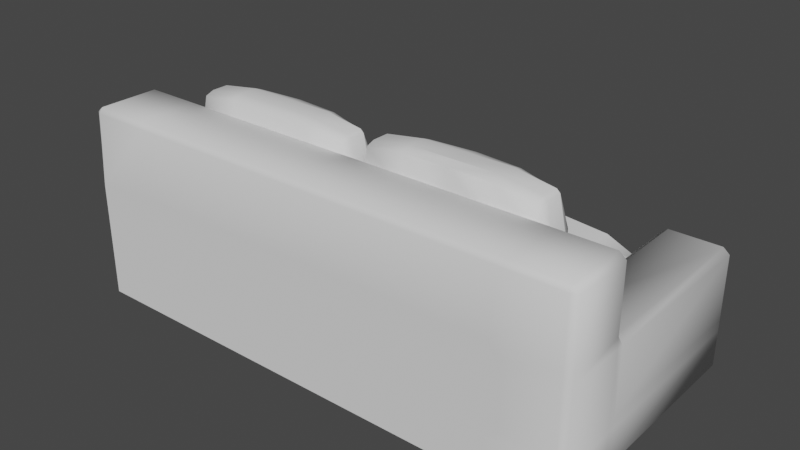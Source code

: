 # Source: couch.blend  (saved by Blender 3.6.11; exported with 4.5.12 LTS)
import bpy
from mathutils import Matrix  # noqa: F401  (used for matrix-valued properties, if any)

bpy.ops.wm.read_factory_settings(use_empty=True)
scene = bpy.context.scene
scene.name = 'Scene'

# ---- collections
col_collection = bpy.data.collections.new('Collection'); scene.collection.children.link(col_collection)

# ---- node groups
ng_auto_smooth = bpy.data.node_groups.new('Auto Smooth', 'GeometryNodeTree')
_s = ng_auto_smooth.interface.new_socket(name='Geometry', in_out='OUTPUT', socket_type='NodeSocketGeometry')
_s = ng_auto_smooth.interface.new_socket(name='Geometry', in_out='INPUT', socket_type='NodeSocketGeometry')
_s = ng_auto_smooth.interface.new_socket(name='Angle', in_out='INPUT', socket_type='NodeSocketFloat')
_s.subtype = 'ANGLE'
_s.min_value = 0.0
_s.max_value = 3.142
ng_auto_smooth.is_modifier = True
_N = ng_auto_smooth.nodes; _L = ng_auto_smooth.links
n0 = _N.new('NodeGroupOutput'); n0.name = 'Group Output'; n0.location = (480, -100)
n1 = _N.new('NodeGroupInput'); n1.name = 'Group Input'; n1.location = (-420, -300)
n2 = _N.new('NodeGroupInput'); n2.name = 'Group Input.001'; n2.location = (-60, -100)
n3 = _N.new('GeometryNodeSetShadeSmooth'); n3.name = 'Set Shade Smooth'; n3.location = (120, -100)
n3.domain = 'EDGE'
n4 = _N.new('GeometryNodeSetShadeSmooth'); n4.name = 'Set Shade Smooth.001'; n4.location = (300, -100)
n5 = _N.new('GeometryNodeInputMeshEdgeAngle'); n5.name = 'Edge Angle'; n5.location = (-420, -220)
n6 = _N.new('GeometryNodeInputEdgeSmooth'); n6.name = 'Is Edge Smooth'; n6.location = (-60, -160)
n7 = _N.new('GeometryNodeInputShadeSmooth'); n7.name = 'Is Face Smooth'; n7.location = (-240, -340)
n8 = _N.new('FunctionNodeBooleanMath'); n8.name = 'Boolean Math'; n8.location = (-60, -220)
n9 = _N.new('FunctionNodeCompare'); n9.name = 'Compare'; n9.location = (-240, -180)
n9.operation = 'LESS_EQUAL'
_L.new(n5.outputs[0], n9.inputs[0])
_L.new(n4.outputs[0], n0.inputs[0])
_L.new(n1.outputs[1], n9.inputs[1])
_L.new(n9.outputs[0], n8.inputs[0])
_L.new(n7.outputs[0], n8.inputs[1])
_L.new(n2.outputs[0], n3.inputs[0])
_L.new(n6.outputs[0], n3.inputs[1])
_L.new(n3.outputs[0], n4.inputs[0])
_L.new(n8.outputs[0], n3.inputs[2])
n0.is_active_output = True

# ---- world
world_world = bpy.data.worlds.new('World'); scene.world = world_world
world_world.use_nodes = True; world_world.node_tree.nodes.clear()
_N = world_world.node_tree.nodes; _L = world_world.node_tree.links
n0 = _N.new('ShaderNodeOutputWorld'); n0.name = 'World Output'; n0.location = (300, 300)
n1 = _N.new('ShaderNodeBackground'); n1.name = 'Background'; n1.location = (10, 300)
n1.inputs[0].default_value = (0.05088, 0.05088, 0.05088, 1.0)
_L.new(n1.outputs[0], n0.inputs[0])
n0.is_active_output = True
world_world.color = (0.05088, 0.05088, 0.05088)
world_world.use_sun_shadow = False
world_world.sun_shadow_jitter_overblur = 0.0

# ---- meshes
me_plane_002 = bpy.data.meshes.new('Plane.002')
me_plane_002.from_pydata([(-1.0, -0.8552, 0.0), (-1.0, -0.8552, 0.212), (-0.7365, -0.8552, 0.0), (-0.7365, -0.8552, 0.212), (-1.0, -0.4064, 0.0), (-0.7365, -0.4064, 0.0), (-0.7365, -0.8552, 0.5537), (0.9752, -0.8303, 0.0), (1.0, -0.8303, 0.02482), (0.9752, -0.8552, 0.02482), (-1.0, 0.7972, 0.0), (-0.9752, 0.8221, 0.02482), (0.9752, 0.7972, 0.0), (0.9752, 0.8221, 0.02482), (1.0, 0.7972, 0.02482), (-0.9752, 0.8221, 0.2368), (-0.9752, 0.8221, 0.1872), (-1.0, 0.7972, 0.1872), (-1.0, 0.7972, 0.2368), (0.9752, -0.8552, 0.2368), (0.9752, -0.8552, 0.1872), (1.0, -0.8303, 0.1872), (1.0, -0.8303, 0.2368), (1.0, 0.7972, 0.2368), (1.0, 0.7972, 0.1872), (0.9752, 0.8221, 0.1872), (0.9752, 0.8221, 0.2368), (0.776, -0.8303, 0.0), (0.7263, -0.8552, 1.863e-09), (0.7511, 0.7972, 0.0), (0.7263, 0.8221, 0.02482), (0.776, 0.8221, 0.02482), (0.776, -0.8552, 0.2368), (0.7263, -0.8552, 0.1872), (0.776, 0.8221, 0.2368), (0.776, 0.8221, 0.1872), (0.7263, 0.8221, 0.1872), (0.7263, 0.7972, 0.212), (0.7511, 0.7972, 0.2368), (-0.7613, 0.8221, 0.02482), (-0.7117, 0.8221, 0.02482), (-0.7365, 0.7972, 0.0), (-0.7613, 0.8221, 0.2368), (-0.7365, 0.7972, 0.2368), (-0.7117, 0.7972, 0.212), (-0.7117, 0.8221, 0.1872), (-0.7613, 0.8221, 0.1872), (0.9752, -0.3816, 0.0), (1.0, -0.3816, 0.02482), (1.0, -0.4313, 0.02482), (0.9752, -0.4313, 0.0), (-1.0, -0.3816, 0.2368), (-1.0, -0.4313, 0.1872), (1.0, -0.3816, 0.1872), (1.0, -0.3816, 0.2368), (1.0, -0.4313, 0.2368), (1.0, -0.4313, 0.1872), (0.7511, -0.3816, 0.2368), (0.7263, -0.3816, 0.212), (0.7263, -0.4064, 0.2368), (0.776, -0.4313, 0.0), (0.7263, -0.3816, 0.0), (-0.7365, -0.3816, 0.2368), (-0.7117, -0.4064, 0.2368), (-0.7117, -0.3816, 0.212), (-1.0, -0.4313, 0.5786), (-0.9752, -0.4064, 0.5786), (-0.9752, -0.3816, 0.5537), (-1.0, -0.3816, 0.5289), (-1.0, -0.4313, 0.5289), (-1.0, -0.8552, 0.5289), (-1.0, -0.8303, 0.5786), (0.7263, -0.8552, 0.5786), (0.776, -0.8552, 0.5289), (1.0, -0.8303, 0.5289), (1.0, -0.8303, 0.5786), (0.9752, -0.8552, 0.5786), (0.9752, -0.8552, 0.5289), (1.0, -0.4313, 0.5289), (1.0, -0.3816, 0.5289), (0.9752, -0.3816, 0.5537), (0.9752, -0.4064, 0.5786), (1.0, -0.4313, 0.5786), (1.0, 0.7972, 0.5289), (0.9752, 0.8221, 0.5289), (0.9752, 0.7972, 0.5537), (-0.7365, 0.7972, 0.5289), (-0.7613, 0.8221, 0.5289), (-0.7613, 0.7972, 0.5537), (-1.0, 0.7972, 0.5289), (-0.9752, 0.7972, 0.5537), (-0.9752, 0.8221, 0.5289), (0.776, 0.8221, 0.5289), (0.7511, 0.7972, 0.5289), (0.776, 0.7972, 0.5537), (0.7511, -0.3816, 0.5289), (0.7263, -0.4064, 0.5289), (0.7263, -0.4064, 0.5786), (0.776, -0.4064, 0.5786), (0.776, -0.3816, 0.5537), (-0.7365, -0.3816, 0.5289), (-0.7613, -0.3816, 0.5537), (-0.7613, -0.4064, 0.5786), (-0.7117, -0.4064, 0.5786), (-0.7117, -0.4064, 0.5289), (-1.0, -0.4313, 0.865), (-0.9752, -0.4313, 0.8898), (-0.9752, -0.4064, 0.865), (-0.9752, -0.8552, 0.865), (-0.9752, -0.8303, 0.8898), (-1.0, -0.8303, 0.865), (0.776, -0.8303, 0.8898), (0.7263, -0.8303, 0.8898), (0.7511, -0.8552, 0.865), (0.9752, -0.8552, 0.865), (1.0, -0.8303, 0.865), (0.9752, -0.8303, 0.8898), (-0.7117, -0.8303, 0.8898), (-0.7613, -0.8303, 0.8898), (-0.7365, -0.8552, 0.865), (1.0, -0.4313, 0.865), (0.9752, -0.4064, 0.865), (0.9752, -0.4313, 0.8898), (0.776, -0.4313, 0.8898), (0.776, -0.4064, 0.865), (0.7263, -0.4064, 0.865), (0.7263, -0.4313, 0.8898), (-0.7117, -0.4313, 0.8898), (-0.7117, -0.4064, 0.865), (-0.7613, -0.4064, 0.865), (-0.7613, -0.4313, 0.8898)], [], [(42, 15, 91, 87), (62, 43, 86, 100), (10, 4, 52, 17), (8, 49, 56, 21), (13, 31, 35, 25), (59, 63, 104, 96), (30, 40, 45, 36), (61, 29, 12, 47), (38, 57, 95, 93), (3, 33, 72, 6), (39, 11, 16, 46), (4, 0, 1, 52), (0, 2, 3, 1), (5, 41, 29, 61), (64, 58, 37, 44), (0, 4, 5, 2), (2, 28, 33, 3), (54, 23, 83, 79), (48, 14, 24, 53), (4, 10, 41, 5), (18, 51, 68, 89), (28, 9, 20, 33), (81, 98, 124, 121), (102, 66, 107, 129), (6, 72, 113, 119), (109, 118, 130, 106), (72, 76, 114, 113), (52, 1, 70, 69), (2, 5, 61, 28), (65, 71, 110, 105), (22, 55, 78, 74), (70, 6, 119, 108), (26, 34, 92, 84), (32, 19, 77, 73), (111, 116, 122, 123), (117, 112, 126, 127), (99, 80, 85, 94), (97, 103, 128, 125), (75, 82, 120, 115), (1, 3, 6, 70), (67, 101, 88, 90), (7, 8, 9), (12, 13, 14), (15, 16, 17, 18), (19, 20, 21, 22), (23, 24, 25, 26), (29, 30, 31), (34, 35, 36, 37, 38), (39, 40, 41), (42, 43, 44, 45, 46), (47, 48, 49, 50), (53, 54, 55, 56), (57, 58, 59), (62, 63, 64), (65, 66, 67, 68, 69), (74, 75, 76, 77), (78, 79, 80, 81, 82), (83, 84, 85), (86, 87, 88), (89, 90, 91), (92, 93, 94), (95, 96, 97, 98, 99), (100, 101, 102, 103, 104), (105, 106, 107), (108, 109, 110), (111, 112, 113), (114, 115, 116), (117, 118, 119), (120, 121, 122), (123, 124, 125, 126), (127, 128, 129, 130), (27, 7, 9, 28), (47, 12, 14, 48), (41, 10, 11, 39), (33, 20, 19, 32), (53, 24, 23, 54), (46, 16, 15, 42), (10, 17, 16, 11), (24, 14, 13, 25), (8, 21, 20, 9), (12, 29, 31, 13), (25, 35, 34, 26), (30, 36, 35, 31), (57, 38, 37, 58), (60, 27, 28, 61), (29, 41, 40, 30), (36, 45, 44, 37), (64, 44, 43, 62), (39, 46, 45, 40), (7, 50, 49, 8), (17, 52, 51, 18), (21, 56, 55, 22), (77, 19, 22, 74), (54, 79, 78, 55), (86, 43, 42, 87), (58, 64, 63, 59), (48, 53, 56, 49), (18, 89, 91, 15), (61, 47, 50, 60), (69, 70, 71, 65), (73, 77, 76, 72), (79, 83, 85, 80), (87, 91, 90, 88), (84, 92, 94, 85), (99, 94, 93, 95), (100, 86, 88, 101), (89, 68, 67, 90), (74, 78, 82, 75), (110, 71, 70, 108), (101, 67, 66, 102), (96, 104, 103, 97), (80, 99, 98, 81), (32, 73, 72, 33), (68, 51, 52, 69), (59, 96, 95, 57), (92, 34, 38, 93), (104, 63, 62, 100), (83, 23, 26, 84), (105, 110, 109, 106), (113, 114, 116, 111), (119, 113, 112, 117), (108, 119, 118, 109), (115, 120, 122, 116), (111, 123, 126, 112), (117, 127, 130, 118), (129, 107, 106, 130), (125, 128, 127, 126), (121, 124, 123, 122), (102, 129, 128, 103), (124, 98, 97, 125), (75, 115, 114, 76), (81, 121, 120, 82), (65, 105, 107, 66), (27, 60, 50, 7)])
me_plane_002.polygons.foreach_set('use_smooth', [True] * 134)
_uv = me_plane_002.uv_layers.new(name='UVMap')
_uv.uv.foreach_set('vector', [0.1194, 1.0, 0.01241, 1.0, 0.01241, 1.0, 0.1194, 1.0, 0.1318, 0.2368, 0.1318, 0.9876, 0.1318, 0.9876, 0.1318, 0.2368, 0.0, 0.9876, 0.0, 0.2244, 0.0, 0.212, 0.0, 0.9876, 1.0, 0.01241, 1.0, 0.212, 1.0, 0.212, 1.0, 0.01241, 0.9876, 1.0, 0.888, 1.0, 0.888, 1.0, 0.9876, 1.0, 0.8632, 0.2244, 0.1442, 0.2244, 0.1442, 0.2244, 0.8632, 0.2244, 0.8632, 1.0, 0.1442, 1.0, 0.1442, 1.0, 0.8632, 1.0, 0.8632, 0.2368, 0.8756, 0.9876, 0.9876, 0.9876, 0.9876, 0.2368, 0.8756, 0.9876, 0.8756, 0.2368, 0.8756, 0.2368, 0.8756, 0.9876, 0.1318, 0.0, 0.8632, 0.0, 0.8632, 0.0, 0.1318, 0.0, 0.1194, 1.0, 0.01241, 1.0, 0.01241, 1.0, 0.1194, 1.0, 0.0, 0.2244, 0.0, 0.0, 0.0, 0.0, 0.0, 0.212, 0.0, 0.0, 0.1318, 0.0, 0.1318, 0.0, 0.0, 0.0, 0.1318, 0.2244, 0.1318, 0.9876, 0.8756, 0.9876, 0.8632, 0.2368, 0.1442, 0.2368, 0.8632, 0.2368, 0.8632, 0.9876, 0.1442, 0.9876, 0.0, 0.0, 0.0, 0.2244, 0.1318, 0.2244, 0.1318, 0.0, 0.1318, 0.0, 0.8632, 0.0, 0.8632, 0.0, 0.1318, 0.0, 1.0, 0.2368, 1.0, 0.9876, 1.0, 0.9876, 1.0, 0.2368, 1.0, 0.2368, 1.0, 0.9876, 1.0, 0.9876, 1.0, 0.2368, 0.0, 0.2244, 0.0, 0.9876, 0.1318, 0.9876, 0.1318, 0.2244, 0.0, 0.9876, 0.0, 0.2368, 0.0, 0.2368, 0.0, 0.9876, 0.8632, 0.0, 0.9876, 0.0, 0.9876, 0.0, 0.8632, 0.0, 0.9876, 0.2244, 0.888, 0.2244, 0.888, 0.2244, 0.9876, 0.2244, 0.1194, 0.2244, 0.01241, 0.2244, 0.01241, 0.2244, 0.1194, 0.2244, 0.1318, 0.0, 0.8632, 0.0, 0.8756, 0.0, 0.1318, 0.0, 0.01241, 0.01241, 0.1194, 0.01241, 0.1194, 0.212, 0.01241, 0.212, 0.8632, 0.0, 0.9876, 0.0, 0.9876, 0.0, 0.8756, 0.0, 0.0, 0.212, 0.0, 0.0, 0.0, 0.0, 0.0, 0.212, 0.1318, 0.0, 0.1318, 0.2244, 0.8632, 0.2368, 0.8632, 0.0, 0.0, 0.212, 0.0, 0.01241, 0.0, 0.01241, 0.0, 0.212, 1.0, 0.01241, 1.0, 0.212, 1.0, 0.212, 1.0, 0.01241, 0.0, 0.0, 0.1318, 0.0, 0.1318, 0.0, 0.01241, 0.0, 0.9876, 1.0, 0.888, 1.0, 0.888, 1.0, 0.9876, 1.0, 0.888, 0.0, 0.9876, 0.0, 0.9876, 0.0, 0.888, 0.0, 0.888, 0.01241, 0.9876, 0.01241, 0.9876, 0.212, 0.888, 0.212, 0.1442, 0.01241, 0.8632, 0.01241, 0.8632, 0.212, 0.1442, 0.212, 0.888, 0.2368, 0.9876, 0.2368, 0.9876, 0.9876, 0.888, 0.9876, 0.8632, 0.2244, 0.1442, 0.2244, 0.1442, 0.2244, 0.8632, 0.2244, 1.0, 0.01241, 1.0, 0.212, 1.0, 0.212, 1.0, 0.01241, 0.0, 0.0, 0.1318, 0.0, 0.1318, 0.0, 0.0, 0.0, 0.01241, 0.2368, 0.1194, 0.2368, 0.1194, 0.9876, 0.01241, 0.9876, 0.9876, 0.01241, 1.0, 0.01241, 0.9876, 0.0, 0.9876, 0.9876, 0.9876, 1.0, 1.0, 0.9876, 0.01241, 1.0, 0.01241, 1.0, 0.0, 0.9876, 0.0, 0.9876, 0.9876, 0.0, 0.9876, 0.0, 1.0, 0.01241, 1.0, 0.01241, 1.0, 0.9876, 1.0, 0.9876, 0.9876, 1.0, 0.9876, 1.0, 0.8756, 0.9876, 0.8632, 1.0, 0.888, 1.0, 0.888, 1.0, 0.888, 1.0, 0.8632, 1.0, 0.8632, 0.9876, 0.8756, 0.9876, 0.1194, 1.0, 0.1442, 1.0, 0.1318, 0.9876, 0.1194, 1.0, 0.1318, 0.9876, 0.1442, 0.9876, 0.1442, 1.0, 0.1194, 1.0, 0.9876, 0.2368, 1.0, 0.2368, 1.0, 0.212, 0.9876, 0.212, 1.0, 0.2368, 1.0, 0.2368, 1.0, 0.212, 1.0, 0.212, 0.8756, 0.2368, 0.8632, 0.2368, 0.8632, 0.2244, 0.1318, 0.2368, 0.1442, 0.2244, 0.1442, 0.2368, 0.0, 0.212, 0.01241, 0.2244, 0.01241, 0.2368, 0.0, 0.2368, 0.0, 0.212, 1.0, 0.01241, 1.0, 0.01241, 0.9876, 0.0, 0.9876, 0.0, 1.0, 0.212, 1.0, 0.2368, 0.9876, 0.2368, 0.9876, 0.2244, 1.0, 0.212, 1.0, 0.9876, 0.9876, 1.0, 0.9876, 0.9876, 0.1318, 0.9876, 0.1194, 1.0, 0.1194, 0.9876, 0.0, 0.9876, 0.01241, 0.9876, 0.01241, 1.0, 0.888, 1.0, 0.8756, 0.9876, 0.888, 0.9876, 0.8756, 0.2368, 0.8632, 0.2244, 0.8632, 0.2244, 0.888, 0.2244, 0.888, 0.2368, 0.1318, 0.2368, 0.1194, 0.2368, 0.1194, 0.2244, 0.1442, 0.2244, 0.1442, 0.2244, 0.0, 0.212, 0.01241, 0.212, 0.01241, 0.2244, 0.01241, 0.0, 0.01241, 0.01241, 0.0, 0.01241, 0.888, 0.01241, 0.8632, 0.01241, 0.8756, 0.0, 0.9876, 0.0, 1.0, 0.01241, 0.9876, 0.01241, 0.1442, 0.01241, 0.1194, 0.01241, 0.1318, 0.0, 1.0, 0.212, 0.9876, 0.2244, 0.9876, 0.212, 0.888, 0.212, 0.888, 0.2244, 0.8632, 0.2244, 0.8632, 0.212, 0.1442, 0.212, 0.1442, 0.2244, 0.1194, 0.2244, 0.1194, 0.212, 0.888, 0.01241, 0.9876, 0.01241, 0.9876, 0.0, 0.8632, 0.0, 0.9876, 0.2368, 0.9876, 0.9876, 1.0, 0.9876, 1.0, 0.2368, 0.1318, 0.9876, 0.0, 0.9876, 0.01241, 1.0, 0.1194, 1.0, 0.8632, 0.0, 0.9876, 0.0, 0.9876, 0.0, 0.888, 0.0, 1.0, 0.2368, 1.0, 0.9876, 1.0, 0.9876, 1.0, 0.2368, 0.1194, 1.0, 0.01241, 1.0, 0.01241, 1.0, 0.1194, 1.0, 0.0, 0.9876, 0.0, 0.9876, 0.01241, 1.0, 0.01241, 1.0, 1.0, 0.9876, 1.0, 0.9876, 0.9876, 1.0, 0.9876, 1.0, 1.0, 0.01241, 1.0, 0.01241, 0.9876, 0.0, 0.9876, 0.0, 0.9876, 0.9876, 0.8756, 0.9876, 0.888, 1.0, 0.9876, 1.0, 0.9876, 1.0, 0.888, 1.0, 0.888, 1.0, 0.9876, 1.0, 0.8632, 1.0, 0.8632, 1.0, 0.888, 1.0, 0.888, 1.0, 0.8756, 0.2368, 0.8756, 0.9876, 0.8632, 0.9876, 0.8632, 0.2368, 0.888, 0.212, 0.888, 0.01241, 0.8632, 0.0, 0.8632, 0.2368, 0.8756, 0.9876, 0.1318, 0.9876, 0.1442, 1.0, 0.8632, 1.0, 0.8632, 1.0, 0.1442, 1.0, 0.1442, 0.9876, 0.8632, 0.9876, 0.1442, 0.2368, 0.1442, 0.9876, 0.1318, 0.9876, 0.1318, 0.2368, 0.1194, 1.0, 0.1194, 1.0, 0.1442, 1.0, 0.1442, 1.0, 0.9876, 0.01241, 0.9876, 0.212, 1.0, 0.212, 1.0, 0.01241, 0.0, 0.9876, 0.0, 0.212, 0.0, 0.2368, 0.0, 0.9876, 1.0, 0.01241, 1.0, 0.212, 1.0, 0.212, 1.0, 0.01241, 0.9876, 0.0, 0.9876, 0.0, 1.0, 0.01241, 1.0, 0.01241, 1.0, 0.2368, 1.0, 0.2368, 1.0, 0.212, 1.0, 0.212, 0.1318, 0.9876, 0.1318, 0.9876, 0.1194, 1.0, 0.1194, 1.0, 0.8632, 0.2368, 0.1442, 0.2368, 0.1442, 0.2244, 0.8632, 0.2244, 1.0, 0.2368, 1.0, 0.2368, 1.0, 0.212, 1.0, 0.212, 0.0, 0.9876, 0.0, 0.9876, 0.01241, 1.0, 0.01241, 1.0, 0.8632, 0.2368, 0.9876, 0.2368, 0.9876, 0.212, 0.888, 0.212, 0.0, 0.212, 0.0, 0.0, 0.0, 0.01241, 0.0, 0.212, 0.888, 0.0, 0.9876, 0.0, 0.9876, 0.0, 0.8632, 0.0, 1.0, 0.2368, 1.0, 0.9876, 0.9876, 0.9876, 0.9876, 0.2368, 0.1194, 1.0, 0.01241, 1.0, 0.01241, 0.9876, 0.1194, 0.9876, 0.9876, 1.0, 0.888, 1.0, 0.888, 0.9876, 0.9876, 0.9876, 0.888, 0.2368, 0.888, 0.9876, 0.8756, 0.9876, 0.8756, 0.2368, 0.1318, 0.2368, 0.1318, 0.9876, 0.1194, 0.9876, 0.1194, 0.2368, 0.0, 0.9876, 0.0, 0.2368, 0.01241, 0.2368, 0.01241, 0.9876, 1.0, 0.01241, 1.0, 0.212, 1.0, 0.212, 1.0, 0.01241, 0.0, 0.01241, 0.0, 0.01241, 0.0, 0.0, 0.01241, 0.0, 0.1194, 0.2368, 0.01241, 0.2368, 0.01241, 0.2244, 0.1194, 0.2244, 0.8632, 0.2244, 0.1442, 0.2244, 0.1442, 0.2244, 0.8632, 0.2244, 0.9876, 0.2368, 0.888, 0.2368, 0.888, 0.2244, 0.9876, 0.2244, 0.888, 0.0, 0.888, 0.0, 0.8632, 0.0, 0.8632, 0.0, 0.0, 0.2368, 0.0, 0.2368, 0.0, 0.212, 0.0, 0.212, 0.8632, 0.2244, 0.8632, 0.2244, 0.8756, 0.2368, 0.8756, 0.2368, 0.888, 1.0, 0.888, 1.0, 0.8756, 0.9876, 0.8756, 0.9876, 0.1442, 0.2244, 0.1442, 0.2244, 0.1318, 0.2368, 0.1318, 0.2368, 1.0, 0.9876, 1.0, 0.9876, 0.9876, 1.0, 0.9876, 1.0, 0.0, 0.212, 0.0, 0.01241, 0.01241, 0.01241, 0.01241, 0.212, 0.8756, 0.0, 0.9876, 0.0, 0.9876, 0.01241, 0.888, 0.01241, 0.1318, 0.0, 0.8756, 0.0, 0.8632, 0.01241, 0.1442, 0.01241, 0.01241, 0.0, 0.1318, 0.0, 0.1194, 0.01241, 0.01241, 0.01241, 1.0, 0.01241, 1.0, 0.212, 0.9876, 0.212, 0.9876, 0.01241, 0.888, 0.01241, 0.888, 0.212, 0.8632, 0.212, 0.8632, 0.01241, 0.1442, 0.01241, 0.1442, 0.212, 0.1194, 0.212, 0.1194, 0.01241, 0.1194, 0.2244, 0.01241, 0.2244, 0.01241, 0.212, 0.1194, 0.212, 0.8632, 0.2244, 0.1442, 0.2244, 0.1442, 0.212, 0.8632, 0.212, 0.9876, 0.2244, 0.888, 0.2244, 0.888, 0.212, 0.9876, 0.212, 0.1194, 0.2244, 0.1194, 0.2244, 0.1442, 0.2244, 0.1442, 0.2244, 0.888, 0.2244, 0.888, 0.2244, 0.8632, 0.2244, 0.8632, 0.2244, 1.0, 0.01241, 1.0, 0.01241, 0.9876, 0.0, 0.9876, 0.0, 0.9876, 0.2244, 0.9876, 0.2244, 1.0, 0.212, 1.0, 0.212, 0.0, 0.212, 0.0, 0.212, 0.01241, 0.2244, 0.01241, 0.2244, 0.888, 0.01241, 0.888, 0.212, 0.9876, 0.212, 0.9876, 0.01241])
me_plane_002.update()
me_plane_004 = bpy.data.meshes.new('Plane.004')
me_plane_004.from_pydata([(-1.12, -0.8885, 0.1448), (-1.081, -0.8885, 0.1057), (-1.081, -0.9277, 0.1448), (0.8813, -0.9277, 0.1448), (0.8813, -0.8885, 0.1057), (0.9204, -0.8885, 0.1448), (-1.12, 0.8885, 0.1448), (-1.081, 0.9277, 0.1448), (-1.081, 0.8885, 0.1057), (0.9204, 0.8885, 0.1448), (0.8813, 0.8885, 0.1057), (0.8813, 0.9277, 0.1448), (-1.12, 0.8885, 0.2201), (-1.081, 0.8885, 0.2592), (-1.081, 0.9277, 0.2201), (-1.12, -0.8885, 0.2201), (-1.081, -0.9277, 0.2201), (-1.081, -0.8885, 0.2309), (0.8813, -0.9277, 0.2201), (0.9204, -0.8885, 0.2201), (0.8813, -0.8885, 0.2309), (0.9204, 0.8885, 0.2201), (0.8813, 0.9277, 0.2201), (0.8813, 0.8885, 0.2592), (-0.09966, -0.9578, 0.09968), (-0.09966, -1.0, 0.1419), (-0.09966, 0.9578, 0.09968), (-0.09966, 1.0, 0.1419), (-0.09966, -1.0, 0.223), (-0.09966, -0.9578, 0.2756), (-0.09966, 1.0, 0.223), (-0.09966, 0.9578, 0.3224), (-1.157, -3.873e-08, 0.09968), (-1.199, -3.873e-08, 0.1419), (0.9578, 2.088e-08, 0.09968), (1.0, 2.088e-08, 0.1419), (-1.199, -3.873e-08, 0.223), (-1.157, -3.873e-08, 0.2652), (1.0, 2.088e-08, 0.223), (0.9578, 2.088e-08, 0.2652), (-0.09966, 2.088e-08, 0.3224), (-0.09966, -3.873e-08, 0.09968), (0.4291, -0.9578, 0.09968), (0.4291, 1.0, 0.1419), (0.4291, -1.0, 0.223), (0.4291, 0.9578, 0.3065), (0.4291, -1.0, 0.1419), (0.4291, 0.9578, 0.09968), (0.4291, -0.9578, 0.2597), (0.4291, 1.0, 0.223), (0.4291, 2.088e-08, 0.3065), (0.4291, -8.923e-09, 0.09968), (-0.6284, -1.0, 0.1419), (-0.6284, 0.9578, 0.09968), (-0.6284, -0.9578, 0.2597), (-0.6284, 1.0, 0.223), (-0.6284, -0.9578, 0.09968), (-0.6284, 1.0, 0.1419), (-0.6284, -1.0, 0.223), (-0.6284, 0.9578, 0.3065), (-0.6284, -3.873e-08, 0.09968), (-0.6284, -8.923e-09, 0.3065), (-1.199, 0.4789, 0.1419), (0.9578, 0.4789, 0.09968), (-1.157, 0.4789, 0.2652), (1.0, 0.4789, 0.223), (-0.09966, 0.4789, 0.3224), (-1.157, 0.4789, 0.09968), (1.0, 0.4789, 0.1419), (-1.199, 0.4789, 0.223), (0.9578, 0.4789, 0.2652), (-0.09966, 0.4789, 0.09968), (0.4291, 0.4789, 0.3065), (0.4291, 0.4789, 0.09968), (-0.6284, 0.4789, 0.09968), (-0.6284, 0.4789, 0.3065), (-1.157, -0.4789, 0.09968), (1.0, -0.4789, 0.1419), (-1.199, -0.4789, 0.223), (0.9578, -0.4789, 0.2652), (-0.09966, -0.4789, 0.09968), (-1.199, -0.4789, 0.1419), (0.9578, -0.4789, 0.09968), (-1.157, -0.4789, 0.2652), (1.0, -0.4789, 0.223), (-0.09966, -0.4789, 0.3224), (0.4291, -0.4789, 0.09968), (0.4291, -0.4789, 0.3065), (-0.6284, -0.4789, 0.3065), (-0.6284, -0.4789, 0.09968)], [], [(46, 3, 18, 44), (57, 7, 14, 55), (73, 47, 10, 63), (72, 70, 23, 45), (68, 9, 21, 65), (0, 1, 2), (3, 4, 5), (6, 7, 8), (9, 10, 11), (12, 13, 14), (15, 16, 17), (18, 19, 20), (21, 22, 23), (76, 1, 0, 81), (42, 4, 3, 46), (63, 10, 9, 68), (53, 8, 7, 57), (78, 15, 17, 83), (44, 18, 20, 48), (65, 21, 23, 70), (55, 14, 13, 59), (11, 22, 21, 9), (18, 3, 5, 19), (2, 16, 15, 0), (14, 7, 6, 12), (81, 0, 15, 78), (49, 30, 31, 45), (58, 28, 29, 54), (47, 26, 27, 43), (56, 24, 25, 52), (75, 66, 31, 59), (74, 53, 26, 71), (43, 27, 30, 49), (52, 25, 28, 58), (89, 60, 41, 80), (88, 85, 40, 61), (62, 33, 36, 69), (84, 38, 39, 79), (69, 36, 37, 64), (82, 34, 35, 77), (67, 32, 33, 62), (77, 35, 38, 84), (87, 79, 39, 50), (86, 51, 34, 82), (80, 41, 51, 86), (85, 87, 50, 40), (11, 43, 49, 22), (10, 47, 43, 11), (22, 49, 45, 23), (28, 44, 48, 29), (24, 42, 46, 25), (66, 72, 45, 31), (71, 26, 47, 73), (25, 46, 44, 28), (83, 88, 61, 37), (76, 32, 60, 89), (2, 52, 58, 16), (67, 8, 53, 74), (64, 75, 59, 13), (1, 56, 52, 2), (16, 58, 54, 17), (30, 55, 59, 31), (26, 53, 57, 27), (27, 57, 55, 30), (37, 61, 75, 64), (32, 67, 74, 60), (41, 71, 73, 51), (40, 50, 72, 66), (8, 67, 62, 6), (12, 69, 64, 13), (6, 62, 69, 12), (60, 74, 71, 41), (61, 40, 66, 75), (38, 65, 70, 39), (34, 63, 68, 35), (35, 68, 65, 38), (50, 39, 70, 72), (51, 73, 63, 34), (1, 76, 89, 56), (17, 54, 88, 83), (29, 48, 87, 85), (24, 80, 86, 42), (42, 86, 82, 4), (48, 20, 79, 87), (5, 77, 84, 19), (4, 82, 77, 5), (19, 84, 79, 20), (54, 29, 85, 88), (56, 89, 80, 24), (33, 81, 78, 36), (36, 78, 83, 37), (32, 76, 81, 33)])
me_plane_004.polygons.foreach_set('use_smooth', [True] * 92)
_uv = me_plane_004.uv_layers.new(name='UVMap')
_uv.uv.foreach_set('vector', [0.7404, 0.0, 0.9808, 0.0, 0.9808, 0.0, 0.7404, 0.0, 0.2596, 1.0, 0.0192, 1.0, 0.0192, 1.0, 0.2596, 1.0, 0.7404, 0.7394, 0.7404, 0.9789, 0.9808, 0.9789, 0.9808, 0.7394, 0.7404, 0.7394, 0.9808, 0.7394, 0.9808, 0.9789, 0.7404, 0.9789, 1.0, 0.7394, 1.0, 0.9789, 1.0, 0.9789, 1.0, 0.7394, 0.0, 0.02112, 0.0192, 0.02112, 0.0192, 0.0, 0.9808, 0.0, 0.9808, 0.02112, 1.0, 0.02112, 0.0, 0.9789, 0.0192, 1.0, 0.0192, 0.9789, 1.0, 0.9789, 0.9808, 0.9789, 0.9808, 1.0, 0.0, 0.9789, 0.0192, 0.9789, 0.0192, 1.0, 0.0, 0.02112, 0.0192, 0.0, 0.0192, 0.02112, 0.9808, 0.0, 1.0, 0.02112, 0.9808, 0.02112, 1.0, 0.9789, 0.9808, 1.0, 0.9808, 0.9789, 0.0192, 0.2606, 0.0192, 0.02112, 0.0, 0.02112, 0.0, 0.2606, 0.7404, 0.02112, 0.9808, 0.02112, 0.9808, 0.0, 0.7404, 0.0, 0.9808, 0.7394, 0.9808, 0.9789, 1.0, 0.9789, 1.0, 0.7394, 0.2596, 0.9789, 0.0192, 0.9789, 0.0192, 1.0, 0.2596, 1.0, 0.0, 0.2606, 0.0, 0.02112, 0.0192, 0.02112, 0.0192, 0.2606, 0.7404, 0.0, 0.9808, 0.0, 0.9808, 0.02112, 0.7404, 0.02112, 1.0, 0.7394, 1.0, 0.9789, 0.9808, 0.9789, 0.9808, 0.7394, 0.2596, 1.0, 0.0192, 1.0, 0.0192, 0.9789, 0.2596, 0.9789, 0.9808, 1.0, 0.9808, 1.0, 1.0, 0.9789, 1.0, 0.9789, 0.9808, 0.0, 0.9808, 0.0, 1.0, 0.02112, 1.0, 0.02112, 0.0192, 0.0, 0.0192, 0.0, 0.0, 0.02112, 0.0, 0.02112, 0.0192, 1.0, 0.0192, 1.0, 0.0, 0.9789, 0.0, 0.9789, 0.0, 0.2606, 0.0, 0.02112, 0.0, 0.02112, 0.0, 0.2606, 0.7404, 1.0, 0.5, 1.0, 0.5, 0.9789, 0.7404, 0.9789, 0.2596, 0.0, 0.5, 0.0, 0.5, 0.02112, 0.2596, 0.02112, 0.7404, 0.9789, 0.5, 0.9789, 0.5, 1.0, 0.7404, 1.0, 0.2596, 0.02112, 0.5, 0.02112, 0.5, 0.0, 0.2596, 0.0, 0.2596, 0.7394, 0.5, 0.7394, 0.5, 0.9789, 0.2596, 0.9789, 0.2596, 0.7394, 0.2596, 0.9789, 0.5, 0.9789, 0.5, 0.7394, 0.7404, 1.0, 0.5, 1.0, 0.5, 1.0, 0.7404, 1.0, 0.2596, 0.0, 0.5, 0.0, 0.5, 0.0, 0.2596, 0.0, 0.2596, 0.2606, 0.2596, 0.5, 0.5, 0.5, 0.5, 0.2606, 0.2596, 0.2606, 0.5, 0.2606, 0.5, 0.5, 0.2596, 0.5, 0.0, 0.7394, 0.0, 0.5, 0.0, 0.5, 0.0, 0.7394, 1.0, 0.2606, 1.0, 0.5, 0.9808, 0.5, 0.9808, 0.2606, 0.0, 0.7394, 0.0, 0.5, 0.0192, 0.5, 0.0192, 0.7394, 0.9808, 0.2606, 0.9808, 0.5, 1.0, 0.5, 1.0, 0.2606, 0.0192, 0.7394, 0.0192, 0.5, 0.0, 0.5, 0.0, 0.7394, 1.0, 0.2606, 1.0, 0.5, 1.0, 0.5, 1.0, 0.2606, 0.7404, 0.2606, 0.9808, 0.2606, 0.9808, 0.5, 0.7404, 0.5, 0.7404, 0.2606, 0.7404, 0.5, 0.9808, 0.5, 0.9808, 0.2606, 0.5, 0.2606, 0.5, 0.5, 0.7404, 0.5, 0.7404, 0.2606, 0.5, 0.2606, 0.7404, 0.2606, 0.7404, 0.5, 0.5, 0.5, 0.9808, 1.0, 0.7404, 1.0, 0.7404, 1.0, 0.9808, 1.0, 0.9808, 0.9789, 0.7404, 0.9789, 0.7404, 1.0, 0.9808, 1.0, 0.9808, 1.0, 0.7404, 1.0, 0.7404, 0.9789, 0.9808, 0.9789, 0.5, 0.0, 0.7404, 0.0, 0.7404, 0.02112, 0.5, 0.02112, 0.5, 0.02112, 0.7404, 0.02112, 0.7404, 0.0, 0.5, 0.0, 0.5, 0.7394, 0.7404, 0.7394, 0.7404, 0.9789, 0.5, 0.9789, 0.5, 0.7394, 0.5, 0.9789, 0.7404, 0.9789, 0.7404, 0.7394, 0.5, 0.0, 0.7404, 0.0, 0.7404, 0.0, 0.5, 0.0, 0.0192, 0.2606, 0.2596, 0.2606, 0.2596, 0.5, 0.0192, 0.5, 0.0192, 0.2606, 0.0192, 0.5, 0.2596, 0.5, 0.2596, 0.2606, 0.0192, 0.0, 0.2596, 0.0, 0.2596, 0.0, 0.0192, 0.0, 0.0192, 0.7394, 0.0192, 0.9789, 0.2596, 0.9789, 0.2596, 0.7394, 0.0192, 0.7394, 0.2596, 0.7394, 0.2596, 0.9789, 0.0192, 0.9789, 0.0192, 0.02112, 0.2596, 0.02112, 0.2596, 0.0, 0.0192, 0.0, 0.0192, 0.0, 0.2596, 0.0, 0.2596, 0.02112, 0.0192, 0.02112, 0.5, 1.0, 0.2596, 1.0, 0.2596, 0.9789, 0.5, 0.9789, 0.5, 0.9789, 0.2596, 0.9789, 0.2596, 1.0, 0.5, 1.0, 0.5, 1.0, 0.2596, 1.0, 0.2596, 1.0, 0.5, 1.0, 0.0192, 0.5, 0.2596, 0.5, 0.2596, 0.7394, 0.0192, 0.7394, 0.0192, 0.5, 0.0192, 0.7394, 0.2596, 0.7394, 0.2596, 0.5, 0.5, 0.5, 0.5, 0.7394, 0.7404, 0.7394, 0.7404, 0.5, 0.5, 0.5, 0.7404, 0.5, 0.7404, 0.7394, 0.5, 0.7394, 0.0192, 0.9789, 0.0192, 0.7394, 0.0, 0.7394, 0.0, 0.9789, 0.0, 0.9789, 0.0, 0.7394, 0.0192, 0.7394, 0.0192, 0.9789, 0.0, 0.9789, 0.0, 0.7394, 0.0, 0.7394, 0.0, 0.9789, 0.2596, 0.5, 0.2596, 0.7394, 0.5, 0.7394, 0.5, 0.5, 0.2596, 0.5, 0.5, 0.5, 0.5, 0.7394, 0.2596, 0.7394, 1.0, 0.5, 1.0, 0.7394, 0.9808, 0.7394, 0.9808, 0.5, 0.9808, 0.5, 0.9808, 0.7394, 1.0, 0.7394, 1.0, 0.5, 1.0, 0.5, 1.0, 0.7394, 1.0, 0.7394, 1.0, 0.5, 0.7404, 0.5, 0.9808, 0.5, 0.9808, 0.7394, 0.7404, 0.7394, 0.7404, 0.5, 0.7404, 0.7394, 0.9808, 0.7394, 0.9808, 0.5, 0.0192, 0.02112, 0.0192, 0.2606, 0.2596, 0.2606, 0.2596, 0.02112, 0.0192, 0.02112, 0.2596, 0.02112, 0.2596, 0.2606, 0.0192, 0.2606, 0.5, 0.02112, 0.7404, 0.02112, 0.7404, 0.2606, 0.5, 0.2606, 0.5, 0.02112, 0.5, 0.2606, 0.7404, 0.2606, 0.7404, 0.02112, 0.7404, 0.02112, 0.7404, 0.2606, 0.9808, 0.2606, 0.9808, 0.02112, 0.7404, 0.02112, 0.9808, 0.02112, 0.9808, 0.2606, 0.7404, 0.2606, 1.0, 0.02112, 1.0, 0.2606, 1.0, 0.2606, 1.0, 0.02112, 0.9808, 0.02112, 0.9808, 0.2606, 1.0, 0.2606, 1.0, 0.02112, 1.0, 0.02112, 1.0, 0.2606, 0.9808, 0.2606, 0.9808, 0.02112, 0.2596, 0.02112, 0.5, 0.02112, 0.5, 0.2606, 0.2596, 0.2606, 0.2596, 0.02112, 0.2596, 0.2606, 0.5, 0.2606, 0.5, 0.02112, 0.0, 0.5, 0.0, 0.2606, 0.0, 0.2606, 0.0, 0.5, 0.0, 0.5, 0.0, 0.2606, 0.0192, 0.2606, 0.0192, 0.5, 0.0192, 0.5, 0.0192, 0.2606, 0.0, 0.2606, 0.0, 0.5])
me_plane_004.update()
me_plane_005 = bpy.data.meshes.new('Plane.005')
me_plane_005.from_pydata([(-1.12, -0.8885, 0.1448), (-1.081, -0.8885, 0.1057), (-1.081, -0.9277, 0.1448), (0.8813, -0.9277, 0.1448), (0.8813, -0.8885, 0.1057), (0.9204, -0.8885, 0.1448), (-1.12, 0.8885, 0.1448), (-1.081, 0.9277, 0.1448), (-1.081, 0.8885, 0.1057), (0.9204, 0.8885, 0.1448), (0.8813, 0.8885, 0.1057), (0.8813, 0.9277, 0.1448), (-1.12, 0.8885, 0.2201), (-1.081, 0.8885, 0.2592), (-1.081, 0.9277, 0.2201), (-1.12, -0.8885, 0.2201), (-1.081, -0.9277, 0.2201), (-1.081, -0.8885, 0.2309), (0.8813, -0.9277, 0.2201), (0.9204, -0.8885, 0.2201), (0.8813, -0.8885, 0.2309), (0.9204, 0.8885, 0.2201), (0.8813, 0.9277, 0.2201), (0.8813, 0.8885, 0.2592), (-0.09966, -0.9578, 0.09968), (-0.09966, -1.0, 0.1419), (-0.09966, 0.9578, 0.09968), (-0.09966, 1.0, 0.1419), (-0.09966, -1.0, 0.223), (-0.09966, -0.9578, 0.2756), (-0.09966, 1.0, 0.223), (-0.09966, 0.9578, 0.3224), (-1.157, -3.873e-08, 0.09968), (-1.199, -3.873e-08, 0.1419), (0.9578, 2.088e-08, 0.09968), (1.0, 2.088e-08, 0.1419), (-1.199, -3.873e-08, 0.223), (-1.157, -3.873e-08, 0.2652), (1.0, 2.088e-08, 0.223), (0.9578, 2.088e-08, 0.2652), (-0.09966, 2.088e-08, 0.3224), (-0.09966, -3.873e-08, 0.09968), (0.4291, -0.9578, 0.09968), (0.4291, 1.0, 0.1419), (0.4291, -1.0, 0.223), (0.4291, 0.9578, 0.3065), (0.4291, -1.0, 0.1419), (0.4291, 0.9578, 0.09968), (0.4291, -0.9578, 0.2597), (0.4291, 1.0, 0.223), (0.4291, 2.088e-08, 0.3065), (0.4291, -8.923e-09, 0.09968), (-0.6284, -1.0, 0.1419), (-0.6284, 0.9578, 0.09968), (-0.6284, -0.9578, 0.2597), (-0.6284, 1.0, 0.223), (-0.6284, -0.9578, 0.09968), (-0.6284, 1.0, 0.1419), (-0.6284, -1.0, 0.223), (-0.6284, 0.9578, 0.3065), (-0.6284, -3.873e-08, 0.09968), (-0.6284, -8.923e-09, 0.3065), (-1.199, 0.4789, 0.1419), (0.9578, 0.4789, 0.09968), (-1.157, 0.4789, 0.2652), (1.0, 0.4789, 0.223), (-0.09966, 0.4789, 0.3224), (-1.157, 0.4789, 0.09968), (1.0, 0.4789, 0.1419), (-1.199, 0.4789, 0.223), (0.9578, 0.4789, 0.2652), (-0.09966, 0.4789, 0.09968), (0.4291, 0.4789, 0.3065), (0.4291, 0.4789, 0.09968), (-0.6284, 0.4789, 0.09968), (-0.6284, 0.4789, 0.3065), (-1.157, -0.4789, 0.09968), (1.0, -0.4789, 0.1419), (-1.199, -0.4789, 0.223), (0.9578, -0.4789, 0.2652), (-0.09966, -0.4789, 0.09968), (-1.199, -0.4789, 0.1419), (0.9578, -0.4789, 0.09968), (-1.157, -0.4789, 0.2652), (1.0, -0.4789, 0.223), (-0.09966, -0.4789, 0.3224), (0.4291, -0.4789, 0.09968), (0.4291, -0.4789, 0.3065), (-0.6284, -0.4789, 0.3065), (-0.6284, -0.4789, 0.09968)], [], [(46, 3, 18, 44), (57, 7, 14, 55), (73, 47, 10, 63), (72, 70, 23, 45), (68, 9, 21, 65), (0, 1, 2), (3, 4, 5), (6, 7, 8), (9, 10, 11), (12, 13, 14), (15, 16, 17), (18, 19, 20), (21, 22, 23), (76, 1, 0, 81), (42, 4, 3, 46), (63, 10, 9, 68), (53, 8, 7, 57), (78, 15, 17, 83), (44, 18, 20, 48), (65, 21, 23, 70), (55, 14, 13, 59), (11, 22, 21, 9), (18, 3, 5, 19), (2, 16, 15, 0), (14, 7, 6, 12), (81, 0, 15, 78), (49, 30, 31, 45), (58, 28, 29, 54), (47, 26, 27, 43), (56, 24, 25, 52), (75, 66, 31, 59), (74, 53, 26, 71), (43, 27, 30, 49), (52, 25, 28, 58), (89, 60, 41, 80), (88, 85, 40, 61), (62, 33, 36, 69), (84, 38, 39, 79), (69, 36, 37, 64), (82, 34, 35, 77), (67, 32, 33, 62), (77, 35, 38, 84), (87, 79, 39, 50), (86, 51, 34, 82), (80, 41, 51, 86), (85, 87, 50, 40), (11, 43, 49, 22), (10, 47, 43, 11), (22, 49, 45, 23), (28, 44, 48, 29), (24, 42, 46, 25), (66, 72, 45, 31), (71, 26, 47, 73), (25, 46, 44, 28), (83, 88, 61, 37), (76, 32, 60, 89), (2, 52, 58, 16), (67, 8, 53, 74), (64, 75, 59, 13), (1, 56, 52, 2), (16, 58, 54, 17), (30, 55, 59, 31), (26, 53, 57, 27), (27, 57, 55, 30), (37, 61, 75, 64), (32, 67, 74, 60), (41, 71, 73, 51), (40, 50, 72, 66), (8, 67, 62, 6), (12, 69, 64, 13), (6, 62, 69, 12), (60, 74, 71, 41), (61, 40, 66, 75), (38, 65, 70, 39), (34, 63, 68, 35), (35, 68, 65, 38), (50, 39, 70, 72), (51, 73, 63, 34), (1, 76, 89, 56), (17, 54, 88, 83), (29, 48, 87, 85), (24, 80, 86, 42), (42, 86, 82, 4), (48, 20, 79, 87), (5, 77, 84, 19), (4, 82, 77, 5), (19, 84, 79, 20), (54, 29, 85, 88), (56, 89, 80, 24), (33, 81, 78, 36), (36, 78, 83, 37), (32, 76, 81, 33)])
me_plane_005.polygons.foreach_set('use_smooth', [True] * 92)
_uv = me_plane_005.uv_layers.new(name='UVMap')
_uv.uv.foreach_set('vector', [0.7404, 0.0, 0.9808, 0.0, 0.9808, 0.0, 0.7404, 0.0, 0.2596, 1.0, 0.0192, 1.0, 0.0192, 1.0, 0.2596, 1.0, 0.7404, 0.7394, 0.7404, 0.9789, 0.9808, 0.9789, 0.9808, 0.7394, 0.7404, 0.7394, 0.9808, 0.7394, 0.9808, 0.9789, 0.7404, 0.9789, 1.0, 0.7394, 1.0, 0.9789, 1.0, 0.9789, 1.0, 0.7394, 0.0, 0.02112, 0.0192, 0.02112, 0.0192, 0.0, 0.9808, 0.0, 0.9808, 0.02112, 1.0, 0.02112, 0.0, 0.9789, 0.0192, 1.0, 0.0192, 0.9789, 1.0, 0.9789, 0.9808, 0.9789, 0.9808, 1.0, 0.0, 0.9789, 0.0192, 0.9789, 0.0192, 1.0, 0.0, 0.02112, 0.0192, 0.0, 0.0192, 0.02112, 0.9808, 0.0, 1.0, 0.02112, 0.9808, 0.02112, 1.0, 0.9789, 0.9808, 1.0, 0.9808, 0.9789, 0.0192, 0.2606, 0.0192, 0.02112, 0.0, 0.02112, 0.0, 0.2606, 0.7404, 0.02112, 0.9808, 0.02112, 0.9808, 0.0, 0.7404, 0.0, 0.9808, 0.7394, 0.9808, 0.9789, 1.0, 0.9789, 1.0, 0.7394, 0.2596, 0.9789, 0.0192, 0.9789, 0.0192, 1.0, 0.2596, 1.0, 0.0, 0.2606, 0.0, 0.02112, 0.0192, 0.02112, 0.0192, 0.2606, 0.7404, 0.0, 0.9808, 0.0, 0.9808, 0.02112, 0.7404, 0.02112, 1.0, 0.7394, 1.0, 0.9789, 0.9808, 0.9789, 0.9808, 0.7394, 0.2596, 1.0, 0.0192, 1.0, 0.0192, 0.9789, 0.2596, 0.9789, 0.9808, 1.0, 0.9808, 1.0, 1.0, 0.9789, 1.0, 0.9789, 0.9808, 0.0, 0.9808, 0.0, 1.0, 0.02112, 1.0, 0.02112, 0.0192, 0.0, 0.0192, 0.0, 0.0, 0.02112, 0.0, 0.02112, 0.0192, 1.0, 0.0192, 1.0, 0.0, 0.9789, 0.0, 0.9789, 0.0, 0.2606, 0.0, 0.02112, 0.0, 0.02112, 0.0, 0.2606, 0.7404, 1.0, 0.5, 1.0, 0.5, 0.9789, 0.7404, 0.9789, 0.2596, 0.0, 0.5, 0.0, 0.5, 0.02112, 0.2596, 0.02112, 0.7404, 0.9789, 0.5, 0.9789, 0.5, 1.0, 0.7404, 1.0, 0.2596, 0.02112, 0.5, 0.02112, 0.5, 0.0, 0.2596, 0.0, 0.2596, 0.7394, 0.5, 0.7394, 0.5, 0.9789, 0.2596, 0.9789, 0.2596, 0.7394, 0.2596, 0.9789, 0.5, 0.9789, 0.5, 0.7394, 0.7404, 1.0, 0.5, 1.0, 0.5, 1.0, 0.7404, 1.0, 0.2596, 0.0, 0.5, 0.0, 0.5, 0.0, 0.2596, 0.0, 0.2596, 0.2606, 0.2596, 0.5, 0.5, 0.5, 0.5, 0.2606, 0.2596, 0.2606, 0.5, 0.2606, 0.5, 0.5, 0.2596, 0.5, 0.0, 0.7394, 0.0, 0.5, 0.0, 0.5, 0.0, 0.7394, 1.0, 0.2606, 1.0, 0.5, 0.9808, 0.5, 0.9808, 0.2606, 0.0, 0.7394, 0.0, 0.5, 0.0192, 0.5, 0.0192, 0.7394, 0.9808, 0.2606, 0.9808, 0.5, 1.0, 0.5, 1.0, 0.2606, 0.0192, 0.7394, 0.0192, 0.5, 0.0, 0.5, 0.0, 0.7394, 1.0, 0.2606, 1.0, 0.5, 1.0, 0.5, 1.0, 0.2606, 0.7404, 0.2606, 0.9808, 0.2606, 0.9808, 0.5, 0.7404, 0.5, 0.7404, 0.2606, 0.7404, 0.5, 0.9808, 0.5, 0.9808, 0.2606, 0.5, 0.2606, 0.5, 0.5, 0.7404, 0.5, 0.7404, 0.2606, 0.5, 0.2606, 0.7404, 0.2606, 0.7404, 0.5, 0.5, 0.5, 0.9808, 1.0, 0.7404, 1.0, 0.7404, 1.0, 0.9808, 1.0, 0.9808, 0.9789, 0.7404, 0.9789, 0.7404, 1.0, 0.9808, 1.0, 0.9808, 1.0, 0.7404, 1.0, 0.7404, 0.9789, 0.9808, 0.9789, 0.5, 0.0, 0.7404, 0.0, 0.7404, 0.02112, 0.5, 0.02112, 0.5, 0.02112, 0.7404, 0.02112, 0.7404, 0.0, 0.5, 0.0, 0.5, 0.7394, 0.7404, 0.7394, 0.7404, 0.9789, 0.5, 0.9789, 0.5, 0.7394, 0.5, 0.9789, 0.7404, 0.9789, 0.7404, 0.7394, 0.5, 0.0, 0.7404, 0.0, 0.7404, 0.0, 0.5, 0.0, 0.0192, 0.2606, 0.2596, 0.2606, 0.2596, 0.5, 0.0192, 0.5, 0.0192, 0.2606, 0.0192, 0.5, 0.2596, 0.5, 0.2596, 0.2606, 0.0192, 0.0, 0.2596, 0.0, 0.2596, 0.0, 0.0192, 0.0, 0.0192, 0.7394, 0.0192, 0.9789, 0.2596, 0.9789, 0.2596, 0.7394, 0.0192, 0.7394, 0.2596, 0.7394, 0.2596, 0.9789, 0.0192, 0.9789, 0.0192, 0.02112, 0.2596, 0.02112, 0.2596, 0.0, 0.0192, 0.0, 0.0192, 0.0, 0.2596, 0.0, 0.2596, 0.02112, 0.0192, 0.02112, 0.5, 1.0, 0.2596, 1.0, 0.2596, 0.9789, 0.5, 0.9789, 0.5, 0.9789, 0.2596, 0.9789, 0.2596, 1.0, 0.5, 1.0, 0.5, 1.0, 0.2596, 1.0, 0.2596, 1.0, 0.5, 1.0, 0.0192, 0.5, 0.2596, 0.5, 0.2596, 0.7394, 0.0192, 0.7394, 0.0192, 0.5, 0.0192, 0.7394, 0.2596, 0.7394, 0.2596, 0.5, 0.5, 0.5, 0.5, 0.7394, 0.7404, 0.7394, 0.7404, 0.5, 0.5, 0.5, 0.7404, 0.5, 0.7404, 0.7394, 0.5, 0.7394, 0.0192, 0.9789, 0.0192, 0.7394, 0.0, 0.7394, 0.0, 0.9789, 0.0, 0.9789, 0.0, 0.7394, 0.0192, 0.7394, 0.0192, 0.9789, 0.0, 0.9789, 0.0, 0.7394, 0.0, 0.7394, 0.0, 0.9789, 0.2596, 0.5, 0.2596, 0.7394, 0.5, 0.7394, 0.5, 0.5, 0.2596, 0.5, 0.5, 0.5, 0.5, 0.7394, 0.2596, 0.7394, 1.0, 0.5, 1.0, 0.7394, 0.9808, 0.7394, 0.9808, 0.5, 0.9808, 0.5, 0.9808, 0.7394, 1.0, 0.7394, 1.0, 0.5, 1.0, 0.5, 1.0, 0.7394, 1.0, 0.7394, 1.0, 0.5, 0.7404, 0.5, 0.9808, 0.5, 0.9808, 0.7394, 0.7404, 0.7394, 0.7404, 0.5, 0.7404, 0.7394, 0.9808, 0.7394, 0.9808, 0.5, 0.0192, 0.02112, 0.0192, 0.2606, 0.2596, 0.2606, 0.2596, 0.02112, 0.0192, 0.02112, 0.2596, 0.02112, 0.2596, 0.2606, 0.0192, 0.2606, 0.5, 0.02112, 0.7404, 0.02112, 0.7404, 0.2606, 0.5, 0.2606, 0.5, 0.02112, 0.5, 0.2606, 0.7404, 0.2606, 0.7404, 0.02112, 0.7404, 0.02112, 0.7404, 0.2606, 0.9808, 0.2606, 0.9808, 0.02112, 0.7404, 0.02112, 0.9808, 0.02112, 0.9808, 0.2606, 0.7404, 0.2606, 1.0, 0.02112, 1.0, 0.2606, 1.0, 0.2606, 1.0, 0.02112, 0.9808, 0.02112, 0.9808, 0.2606, 1.0, 0.2606, 1.0, 0.02112, 1.0, 0.02112, 1.0, 0.2606, 0.9808, 0.2606, 0.9808, 0.02112, 0.2596, 0.02112, 0.5, 0.02112, 0.5, 0.2606, 0.2596, 0.2606, 0.2596, 0.02112, 0.2596, 0.2606, 0.5, 0.2606, 0.5, 0.02112, 0.0, 0.5, 0.0, 0.2606, 0.0, 0.2606, 0.0, 0.5, 0.0, 0.5, 0.0, 0.2606, 0.0192, 0.2606, 0.0192, 0.5, 0.0192, 0.5, 0.0192, 0.2606, 0.0, 0.2606, 0.0, 0.5])
me_plane_005.update()
me_plane_007 = bpy.data.meshes.new('Plane.007')
me_plane_007.from_pydata([(-1.12, -0.6781, 0.04517), (-1.081, -0.6781, 0.005989), (-1.081, -0.7173, 0.04517), (0.8813, -0.7173, 0.04517), (0.8813, -0.6781, 0.005989), (0.9204, -0.6781, 0.04517), (-1.12, 0.63, 0.04517), (-1.081, 0.6692, 0.04517), (-1.081, 0.63, 0.005989), (0.9204, 0.63, 0.04517), (0.8813, 0.63, 0.005989), (0.8813, 0.6692, 0.04517), (-1.12, 0.63, 0.1204), (-1.081, 0.63, 0.1596), (-1.081, 0.6692, 0.1204), (-1.12, -0.6781, 0.1204), (-1.081, -0.7173, 0.1204), (-1.081, -0.6781, 0.1596), (0.8813, -0.7173, 0.1204), (0.9204, -0.6781, 0.1204), (0.8813, -0.6781, 0.1596), (0.9204, 0.63, 0.1204), (0.8813, 0.6692, 0.1204), (0.8813, 0.63, 0.1596), (-0.09966, -0.7474, 7.451e-09), (-0.09966, -0.7896, 0.04224), (-0.09966, 0.6993, 7.451e-09), (-0.09966, 0.7415, 0.04224), (-0.09966, -0.7896, 0.1233), (-0.09966, -0.7474, 0.2227), (-0.09966, 0.7415, 0.1233), (-0.09966, 0.6993, 0.2227), (-1.157, -5.96e-08, 1.461e-08), (-1.199, -5.96e-08, 0.04224), (0.9578, 0.0, 2.862e-10), (1.0, 0.0, 0.04224), (-1.199, -5.96e-08, 0.1233), (-1.157, -5.96e-08, 0.1656), (1.0, 0.0, 0.1233), (0.9578, 0.0, 0.1656), (-0.09966, 0.0, 0.2227), (-0.09966, -5.96e-08, 7.451e-09), (0.4291, -0.7474, 3.868e-09), (0.4291, 0.7415, 0.04224), (0.4291, -0.7896, 0.1233), (0.4291, 0.6993, 0.2068), (0.4291, -0.7896, 0.04224), (0.4291, 0.6993, 3.868e-09), (0.4291, -0.7474, 0.2068), (0.4291, 0.7415, 0.1233), (0.4291, 0.0, 0.2068), (0.4291, -2.98e-08, 3.868e-09), (-0.6284, -0.7896, 0.04224), (-0.6284, 0.6993, 1.103e-08), (-0.6284, -0.7474, 0.2068), (-0.6284, 0.7415, 0.1233), (-0.6284, -0.7474, 1.103e-08), (-0.6284, 0.7415, 0.04224), (-0.6284, -0.7896, 0.1233), (-0.6284, 0.6993, 0.2068), (-0.6284, -5.96e-08, 1.103e-08), (-0.6284, -2.98e-08, 0.2068), (-1.199, 0.4789, 0.04224), (0.9578, 0.4789, 2.862e-10), (-1.157, 0.4789, 0.1656), (1.0, 0.4789, 0.1233), (-0.09966, 0.4789, 0.2227), (-1.157, 0.4789, 1.461e-08), (1.0, 0.4789, 0.04224), (-1.199, 0.4789, 0.1233), (0.9578, 0.4789, 0.1656), (-0.09966, 0.4789, 7.451e-09), (0.4291, 0.4789, 0.2068), (0.4291, 0.4789, 3.868e-09), (-0.6284, 0.4789, 1.103e-08), (-0.6284, 0.4789, 0.2068), (-1.157, -0.2685, 1.461e-08), (1.0, -0.2685, 0.04224), (-1.199, -0.2685, 0.1233), (0.9578, -0.2685, 0.1656), (-0.09966, -0.2685, 7.451e-09), (-1.199, -0.2685, 0.04224), (0.9578, -0.2685, 2.862e-10), (-1.157, -0.2685, 0.1656), (1.0, -0.2685, 0.1233), (-0.09966, -0.2685, 0.2227), (0.4291, -0.2685, 3.868e-09), (0.4291, -0.2685, 0.2068), (-0.6284, -0.2685, 0.2068), (-0.6284, -0.2685, 1.103e-08)], [], [(46, 3, 18, 44), (57, 7, 14, 55), (73, 47, 10, 63), (72, 70, 23, 45), (68, 9, 21, 65), (0, 1, 2), (3, 4, 5), (6, 7, 8), (9, 10, 11), (12, 13, 14), (15, 16, 17), (18, 19, 20), (21, 22, 23), (76, 1, 0, 81), (42, 4, 3, 46), (63, 10, 9, 68), (53, 8, 7, 57), (78, 15, 17, 83), (44, 18, 20, 48), (65, 21, 23, 70), (55, 14, 13, 59), (11, 22, 21, 9), (18, 3, 5, 19), (2, 16, 15, 0), (14, 7, 6, 12), (81, 0, 15, 78), (49, 30, 31, 45), (58, 28, 29, 54), (47, 26, 27, 43), (56, 24, 25, 52), (75, 66, 31, 59), (74, 53, 26, 71), (43, 27, 30, 49), (52, 25, 28, 58), (89, 60, 41, 80), (88, 85, 40, 61), (62, 33, 36, 69), (84, 38, 39, 79), (69, 36, 37, 64), (82, 34, 35, 77), (67, 32, 33, 62), (77, 35, 38, 84), (87, 79, 39, 50), (86, 51, 34, 82), (80, 41, 51, 86), (85, 87, 50, 40), (11, 43, 49, 22), (10, 47, 43, 11), (22, 49, 45, 23), (28, 44, 48, 29), (24, 42, 46, 25), (66, 72, 45, 31), (71, 26, 47, 73), (25, 46, 44, 28), (83, 88, 61, 37), (76, 32, 60, 89), (2, 52, 58, 16), (67, 8, 53, 74), (64, 75, 59, 13), (1, 56, 52, 2), (16, 58, 54, 17), (30, 55, 59, 31), (26, 53, 57, 27), (27, 57, 55, 30), (37, 61, 75, 64), (32, 67, 74, 60), (41, 71, 73, 51), (40, 50, 72, 66), (8, 67, 62, 6), (12, 69, 64, 13), (6, 62, 69, 12), (60, 74, 71, 41), (61, 40, 66, 75), (38, 65, 70, 39), (34, 63, 68, 35), (35, 68, 65, 38), (50, 39, 70, 72), (51, 73, 63, 34), (1, 76, 89, 56), (17, 54, 88, 83), (29, 48, 87, 85), (24, 80, 86, 42), (42, 86, 82, 4), (48, 20, 79, 87), (5, 77, 84, 19), (4, 82, 77, 5), (19, 84, 79, 20), (54, 29, 85, 88), (56, 89, 80, 24), (33, 81, 78, 36), (36, 78, 83, 37), (32, 76, 81, 33)])
me_plane_007.polygons.foreach_set('use_smooth', [True] * 92)
_uv = me_plane_007.uv_layers.new(name='UVMap')
_uv.uv.foreach_set('vector', [0.7404, 0.0, 0.9808, 0.0, 0.9808, 0.0, 0.7404, 0.0, 0.2596, 1.0, 0.0192, 1.0, 0.0192, 1.0, 0.2596, 1.0, 0.7404, 0.7394, 0.7404, 0.9789, 0.9808, 0.9789, 0.9808, 0.7394, 0.7404, 0.7394, 0.9808, 0.7394, 0.9808, 0.9789, 0.7404, 0.9789, 1.0, 0.7394, 1.0, 0.9789, 1.0, 0.9789, 1.0, 0.7394, 0.0, 0.02112, 0.0192, 0.02112, 0.0192, 0.0, 0.9808, 0.0, 0.9808, 0.02112, 1.0, 0.02112, 0.0, 0.9789, 0.0192, 1.0, 0.0192, 0.9789, 1.0, 0.9789, 0.9808, 0.9789, 0.9808, 1.0, 0.0, 0.9789, 0.0192, 0.9789, 0.0192, 1.0, 0.0, 0.02112, 0.0192, 0.0, 0.0192, 0.02112, 0.9808, 0.0, 1.0, 0.02112, 0.9808, 0.02112, 1.0, 0.9789, 0.9808, 1.0, 0.9808, 0.9789, 0.0192, 0.2606, 0.0192, 0.02112, 0.0, 0.02112, 0.0, 0.2606, 0.7404, 0.02112, 0.9808, 0.02112, 0.9808, 0.0, 0.7404, 0.0, 0.9808, 0.7394, 0.9808, 0.9789, 1.0, 0.9789, 1.0, 0.7394, 0.2596, 0.9789, 0.0192, 0.9789, 0.0192, 1.0, 0.2596, 1.0, 0.0, 0.2606, 0.0, 0.02112, 0.0192, 0.02112, 0.0192, 0.2606, 0.7404, 0.0, 0.9808, 0.0, 0.9808, 0.02112, 0.7404, 0.02112, 1.0, 0.7394, 1.0, 0.9789, 0.9808, 0.9789, 0.9808, 0.7394, 0.2596, 1.0, 0.0192, 1.0, 0.0192, 0.9789, 0.2596, 0.9789, 0.9808, 1.0, 0.9808, 1.0, 1.0, 0.9789, 1.0, 0.9789, 0.9808, 0.0, 0.9808, 0.0, 1.0, 0.02112, 1.0, 0.02112, 0.0192, 0.0, 0.0192, 0.0, 0.0, 0.02112, 0.0, 0.02112, 0.0192, 1.0, 0.0192, 1.0, 0.0, 0.9789, 0.0, 0.9789, 0.0, 0.2606, 0.0, 0.02112, 0.0, 0.02112, 0.0, 0.2606, 0.7404, 1.0, 0.5, 1.0, 0.5, 0.9789, 0.7404, 0.9789, 0.2596, 0.0, 0.5, 0.0, 0.5, 0.02112, 0.2596, 0.02112, 0.7404, 0.9789, 0.5, 0.9789, 0.5, 1.0, 0.7404, 1.0, 0.2596, 0.02112, 0.5, 0.02112, 0.5, 0.0, 0.2596, 0.0, 0.2596, 0.7394, 0.5, 0.7394, 0.5, 0.9789, 0.2596, 0.9789, 0.2596, 0.7394, 0.2596, 0.9789, 0.5, 0.9789, 0.5, 0.7394, 0.7404, 1.0, 0.5, 1.0, 0.5, 1.0, 0.7404, 1.0, 0.2596, 0.0, 0.5, 0.0, 0.5, 0.0, 0.2596, 0.0, 0.2596, 0.2606, 0.2596, 0.5, 0.5, 0.5, 0.5, 0.2606, 0.2596, 0.2606, 0.5, 0.2606, 0.5, 0.5, 0.2596, 0.5, 0.0, 0.7394, 0.0, 0.5, 0.0, 0.5, 0.0, 0.7394, 1.0, 0.2606, 1.0, 0.5, 0.9808, 0.5, 0.9808, 0.2606, 0.0, 0.7394, 0.0, 0.5, 0.0192, 0.5, 0.0192, 0.7394, 0.9808, 0.2606, 0.9808, 0.5, 1.0, 0.5, 1.0, 0.2606, 0.0192, 0.7394, 0.0192, 0.5, 0.0, 0.5, 0.0, 0.7394, 1.0, 0.2606, 1.0, 0.5, 1.0, 0.5, 1.0, 0.2606, 0.7404, 0.2606, 0.9808, 0.2606, 0.9808, 0.5, 0.7404, 0.5, 0.7404, 0.2606, 0.7404, 0.5, 0.9808, 0.5, 0.9808, 0.2606, 0.5, 0.2606, 0.5, 0.5, 0.7404, 0.5, 0.7404, 0.2606, 0.5, 0.2606, 0.7404, 0.2606, 0.7404, 0.5, 0.5, 0.5, 0.9808, 1.0, 0.7404, 1.0, 0.7404, 1.0, 0.9808, 1.0, 0.9808, 0.9789, 0.7404, 0.9789, 0.7404, 1.0, 0.9808, 1.0, 0.9808, 1.0, 0.7404, 1.0, 0.7404, 0.9789, 0.9808, 0.9789, 0.5, 0.0, 0.7404, 0.0, 0.7404, 0.02112, 0.5, 0.02112, 0.5, 0.02112, 0.7404, 0.02112, 0.7404, 0.0, 0.5, 0.0, 0.5, 0.7394, 0.7404, 0.7394, 0.7404, 0.9789, 0.5, 0.9789, 0.5, 0.7394, 0.5, 0.9789, 0.7404, 0.9789, 0.7404, 0.7394, 0.5, 0.0, 0.7404, 0.0, 0.7404, 0.0, 0.5, 0.0, 0.0192, 0.2606, 0.2596, 0.2606, 0.2596, 0.5, 0.0192, 0.5, 0.0192, 0.2606, 0.0192, 0.5, 0.2596, 0.5, 0.2596, 0.2606, 0.0192, 0.0, 0.2596, 0.0, 0.2596, 0.0, 0.0192, 0.0, 0.0192, 0.7394, 0.0192, 0.9789, 0.2596, 0.9789, 0.2596, 0.7394, 0.0192, 0.7394, 0.2596, 0.7394, 0.2596, 0.9789, 0.0192, 0.9789, 0.0192, 0.02112, 0.2596, 0.02112, 0.2596, 0.0, 0.0192, 0.0, 0.0192, 0.0, 0.2596, 0.0, 0.2596, 0.02112, 0.0192, 0.02112, 0.5, 1.0, 0.2596, 1.0, 0.2596, 0.9789, 0.5, 0.9789, 0.5, 0.9789, 0.2596, 0.9789, 0.2596, 1.0, 0.5, 1.0, 0.5, 1.0, 0.2596, 1.0, 0.2596, 1.0, 0.5, 1.0, 0.0192, 0.5, 0.2596, 0.5, 0.2596, 0.7394, 0.0192, 0.7394, 0.0192, 0.5, 0.0192, 0.7394, 0.2596, 0.7394, 0.2596, 0.5, 0.5, 0.5, 0.5, 0.7394, 0.7404, 0.7394, 0.7404, 0.5, 0.5, 0.5, 0.7404, 0.5, 0.7404, 0.7394, 0.5, 0.7394, 0.0192, 0.9789, 0.0192, 0.7394, 0.0, 0.7394, 0.0, 0.9789, 0.0, 0.9789, 0.0, 0.7394, 0.0192, 0.7394, 0.0192, 0.9789, 0.0, 0.9789, 0.0, 0.7394, 0.0, 0.7394, 0.0, 0.9789, 0.2596, 0.5, 0.2596, 0.7394, 0.5, 0.7394, 0.5, 0.5, 0.2596, 0.5, 0.5, 0.5, 0.5, 0.7394, 0.2596, 0.7394, 1.0, 0.5, 1.0, 0.7394, 0.9808, 0.7394, 0.9808, 0.5, 0.9808, 0.5, 0.9808, 0.7394, 1.0, 0.7394, 1.0, 0.5, 1.0, 0.5, 1.0, 0.7394, 1.0, 0.7394, 1.0, 0.5, 0.7404, 0.5, 0.9808, 0.5, 0.9808, 0.7394, 0.7404, 0.7394, 0.7404, 0.5, 0.7404, 0.7394, 0.9808, 0.7394, 0.9808, 0.5, 0.0192, 0.02112, 0.0192, 0.2606, 0.2596, 0.2606, 0.2596, 0.02112, 0.0192, 0.02112, 0.2596, 0.02112, 0.2596, 0.2606, 0.0192, 0.2606, 0.5, 0.02112, 0.7404, 0.02112, 0.7404, 0.2606, 0.5, 0.2606, 0.5, 0.02112, 0.5, 0.2606, 0.7404, 0.2606, 0.7404, 0.02112, 0.7404, 0.02112, 0.7404, 0.2606, 0.9808, 0.2606, 0.9808, 0.02112, 0.7404, 0.02112, 0.9808, 0.02112, 0.9808, 0.2606, 0.7404, 0.2606, 1.0, 0.02112, 1.0, 0.2606, 1.0, 0.2606, 1.0, 0.02112, 0.9808, 0.02112, 0.9808, 0.2606, 1.0, 0.2606, 1.0, 0.02112, 1.0, 0.02112, 1.0, 0.2606, 0.9808, 0.2606, 0.9808, 0.02112, 0.2596, 0.02112, 0.5, 0.02112, 0.5, 0.2606, 0.2596, 0.2606, 0.2596, 0.02112, 0.2596, 0.2606, 0.5, 0.2606, 0.5, 0.02112, 0.0, 0.5, 0.0, 0.2606, 0.0, 0.2606, 0.0, 0.5, 0.0, 0.5, 0.0, 0.2606, 0.0192, 0.2606, 0.0192, 0.5, 0.0192, 0.5, 0.0192, 0.2606, 0.0, 0.2606, 0.0, 0.5])
me_plane_007.update()
me_plane_008 = bpy.data.meshes.new('Plane.008')
me_plane_008.from_pydata([(-1.12, -0.6781, 0.04517), (-1.081, -0.6781, 0.005989), (-1.081, -0.7173, 0.04517), (0.8813, -0.7173, 0.04517), (0.8813, -0.6781, 0.005989), (0.9204, -0.6781, 0.04517), (-1.12, 0.63, 0.04517), (-1.081, 0.6692, 0.04517), (-1.081, 0.63, 0.005989), (0.9204, 0.63, 0.04517), (0.8813, 0.63, 0.005989), (0.8813, 0.6692, 0.04517), (-1.12, 0.63, 0.1204), (-1.081, 0.63, 0.1596), (-1.081, 0.6692, 0.1204), (-1.12, -0.6781, 0.1204), (-1.081, -0.7173, 0.1204), (-1.081, -0.6781, 0.1596), (0.8813, -0.7173, 0.1204), (0.9204, -0.6781, 0.1204), (0.8813, -0.6781, 0.1596), (0.9204, 0.63, 0.1204), (0.8813, 0.6692, 0.1204), (0.8813, 0.63, 0.1596), (-0.09966, -0.7474, 7.451e-09), (-0.09966, -0.7896, 0.04224), (-0.09966, 0.6993, 7.451e-09), (-0.09966, 0.7415, 0.04224), (-0.09966, -0.7896, 0.1233), (-0.09966, -0.7474, 0.2227), (-0.09966, 0.7415, 0.1233), (-0.09966, 0.6993, 0.2227), (-1.157, -5.96e-08, 1.461e-08), (-1.199, -5.96e-08, 0.04224), (0.9578, 0.0, 2.862e-10), (1.0, 0.0, 0.04224), (-1.199, -5.96e-08, 0.1233), (-1.157, -5.96e-08, 0.1656), (1.0, 0.0, 0.1233), (0.9578, 0.0, 0.1656), (-0.09966, 0.0, 0.2227), (-0.09966, -5.96e-08, 7.451e-09), (0.4291, -0.7474, 3.868e-09), (0.4291, 0.7415, 0.04224), (0.4291, -0.7896, 0.1233), (0.4291, 0.6993, 0.2068), (0.4291, -0.7896, 0.04224), (0.4291, 0.6993, 3.868e-09), (0.4291, -0.7474, 0.2068), (0.4291, 0.7415, 0.1233), (0.4291, 0.0, 0.2068), (0.4291, -2.98e-08, 3.868e-09), (-0.6284, -0.7896, 0.04224), (-0.6284, 0.6993, 1.103e-08), (-0.6284, -0.7474, 0.2068), (-0.6284, 0.7415, 0.1233), (-0.6284, -0.7474, 1.103e-08), (-0.6284, 0.7415, 0.04224), (-0.6284, -0.7896, 0.1233), (-0.6284, 0.6993, 0.2068), (-0.6284, -5.96e-08, 1.103e-08), (-0.6284, -2.98e-08, 0.2068), (-1.199, 0.4789, 0.04224), (0.9578, 0.4789, 2.862e-10), (-1.157, 0.4789, 0.1656), (1.0, 0.4789, 0.1233), (-0.09966, 0.4789, 0.2227), (-1.157, 0.4789, 1.461e-08), (1.0, 0.4789, 0.04224), (-1.199, 0.4789, 0.1233), (0.9578, 0.4789, 0.1656), (-0.09966, 0.4789, 7.451e-09), (0.4291, 0.4789, 0.2068), (0.4291, 0.4789, 3.868e-09), (-0.6284, 0.4789, 1.103e-08), (-0.6284, 0.4789, 0.2068), (-1.157, -0.2685, 1.461e-08), (1.0, -0.2685, 0.04224), (-1.199, -0.2685, 0.1233), (0.9578, -0.2685, 0.1656), (-0.09966, -0.2685, 7.451e-09), (-1.199, -0.2685, 0.04224), (0.9578, -0.2685, 2.862e-10), (-1.157, -0.2685, 0.1656), (1.0, -0.2685, 0.1233), (-0.09966, -0.2685, 0.2227), (0.4291, -0.2685, 3.868e-09), (0.4291, -0.2685, 0.2068), (-0.6284, -0.2685, 0.2068), (-0.6284, -0.2685, 1.103e-08)], [], [(46, 3, 18, 44), (57, 7, 14, 55), (73, 47, 10, 63), (72, 70, 23, 45), (68, 9, 21, 65), (0, 1, 2), (3, 4, 5), (6, 7, 8), (9, 10, 11), (12, 13, 14), (15, 16, 17), (18, 19, 20), (21, 22, 23), (76, 1, 0, 81), (42, 4, 3, 46), (63, 10, 9, 68), (53, 8, 7, 57), (78, 15, 17, 83), (44, 18, 20, 48), (65, 21, 23, 70), (55, 14, 13, 59), (11, 22, 21, 9), (18, 3, 5, 19), (2, 16, 15, 0), (14, 7, 6, 12), (81, 0, 15, 78), (49, 30, 31, 45), (58, 28, 29, 54), (47, 26, 27, 43), (56, 24, 25, 52), (75, 66, 31, 59), (74, 53, 26, 71), (43, 27, 30, 49), (52, 25, 28, 58), (89, 60, 41, 80), (88, 85, 40, 61), (62, 33, 36, 69), (84, 38, 39, 79), (69, 36, 37, 64), (82, 34, 35, 77), (67, 32, 33, 62), (77, 35, 38, 84), (87, 79, 39, 50), (86, 51, 34, 82), (80, 41, 51, 86), (85, 87, 50, 40), (11, 43, 49, 22), (10, 47, 43, 11), (22, 49, 45, 23), (28, 44, 48, 29), (24, 42, 46, 25), (66, 72, 45, 31), (71, 26, 47, 73), (25, 46, 44, 28), (83, 88, 61, 37), (76, 32, 60, 89), (2, 52, 58, 16), (67, 8, 53, 74), (64, 75, 59, 13), (1, 56, 52, 2), (16, 58, 54, 17), (30, 55, 59, 31), (26, 53, 57, 27), (27, 57, 55, 30), (37, 61, 75, 64), (32, 67, 74, 60), (41, 71, 73, 51), (40, 50, 72, 66), (8, 67, 62, 6), (12, 69, 64, 13), (6, 62, 69, 12), (60, 74, 71, 41), (61, 40, 66, 75), (38, 65, 70, 39), (34, 63, 68, 35), (35, 68, 65, 38), (50, 39, 70, 72), (51, 73, 63, 34), (1, 76, 89, 56), (17, 54, 88, 83), (29, 48, 87, 85), (24, 80, 86, 42), (42, 86, 82, 4), (48, 20, 79, 87), (5, 77, 84, 19), (4, 82, 77, 5), (19, 84, 79, 20), (54, 29, 85, 88), (56, 89, 80, 24), (33, 81, 78, 36), (36, 78, 83, 37), (32, 76, 81, 33)])
me_plane_008.polygons.foreach_set('use_smooth', [True] * 92)
_uv = me_plane_008.uv_layers.new(name='UVMap')
_uv.uv.foreach_set('vector', [0.7404, 0.0, 0.9808, 0.0, 0.9808, 0.0, 0.7404, 0.0, 0.2596, 1.0, 0.0192, 1.0, 0.0192, 1.0, 0.2596, 1.0, 0.7404, 0.7394, 0.7404, 0.9789, 0.9808, 0.9789, 0.9808, 0.7394, 0.7404, 0.7394, 0.9808, 0.7394, 0.9808, 0.9789, 0.7404, 0.9789, 1.0, 0.7394, 1.0, 0.9789, 1.0, 0.9789, 1.0, 0.7394, 0.0, 0.02112, 0.0192, 0.02112, 0.0192, 0.0, 0.9808, 0.0, 0.9808, 0.02112, 1.0, 0.02112, 0.0, 0.9789, 0.0192, 1.0, 0.0192, 0.9789, 1.0, 0.9789, 0.9808, 0.9789, 0.9808, 1.0, 0.0, 0.9789, 0.0192, 0.9789, 0.0192, 1.0, 0.0, 0.02112, 0.0192, 0.0, 0.0192, 0.02112, 0.9808, 0.0, 1.0, 0.02112, 0.9808, 0.02112, 1.0, 0.9789, 0.9808, 1.0, 0.9808, 0.9789, 0.0192, 0.2606, 0.0192, 0.02112, 0.0, 0.02112, 0.0, 0.2606, 0.7404, 0.02112, 0.9808, 0.02112, 0.9808, 0.0, 0.7404, 0.0, 0.9808, 0.7394, 0.9808, 0.9789, 1.0, 0.9789, 1.0, 0.7394, 0.2596, 0.9789, 0.0192, 0.9789, 0.0192, 1.0, 0.2596, 1.0, 0.0, 0.2606, 0.0, 0.02112, 0.0192, 0.02112, 0.0192, 0.2606, 0.7404, 0.0, 0.9808, 0.0, 0.9808, 0.02112, 0.7404, 0.02112, 1.0, 0.7394, 1.0, 0.9789, 0.9808, 0.9789, 0.9808, 0.7394, 0.2596, 1.0, 0.0192, 1.0, 0.0192, 0.9789, 0.2596, 0.9789, 0.9808, 1.0, 0.9808, 1.0, 1.0, 0.9789, 1.0, 0.9789, 0.9808, 0.0, 0.9808, 0.0, 1.0, 0.02112, 1.0, 0.02112, 0.0192, 0.0, 0.0192, 0.0, 0.0, 0.02112, 0.0, 0.02112, 0.0192, 1.0, 0.0192, 1.0, 0.0, 0.9789, 0.0, 0.9789, 0.0, 0.2606, 0.0, 0.02112, 0.0, 0.02112, 0.0, 0.2606, 0.7404, 1.0, 0.5, 1.0, 0.5, 0.9789, 0.7404, 0.9789, 0.2596, 0.0, 0.5, 0.0, 0.5, 0.02112, 0.2596, 0.02112, 0.7404, 0.9789, 0.5, 0.9789, 0.5, 1.0, 0.7404, 1.0, 0.2596, 0.02112, 0.5, 0.02112, 0.5, 0.0, 0.2596, 0.0, 0.2596, 0.7394, 0.5, 0.7394, 0.5, 0.9789, 0.2596, 0.9789, 0.2596, 0.7394, 0.2596, 0.9789, 0.5, 0.9789, 0.5, 0.7394, 0.7404, 1.0, 0.5, 1.0, 0.5, 1.0, 0.7404, 1.0, 0.2596, 0.0, 0.5, 0.0, 0.5, 0.0, 0.2596, 0.0, 0.2596, 0.2606, 0.2596, 0.5, 0.5, 0.5, 0.5, 0.2606, 0.2596, 0.2606, 0.5, 0.2606, 0.5, 0.5, 0.2596, 0.5, 0.0, 0.7394, 0.0, 0.5, 0.0, 0.5, 0.0, 0.7394, 1.0, 0.2606, 1.0, 0.5, 0.9808, 0.5, 0.9808, 0.2606, 0.0, 0.7394, 0.0, 0.5, 0.0192, 0.5, 0.0192, 0.7394, 0.9808, 0.2606, 0.9808, 0.5, 1.0, 0.5, 1.0, 0.2606, 0.0192, 0.7394, 0.0192, 0.5, 0.0, 0.5, 0.0, 0.7394, 1.0, 0.2606, 1.0, 0.5, 1.0, 0.5, 1.0, 0.2606, 0.7404, 0.2606, 0.9808, 0.2606, 0.9808, 0.5, 0.7404, 0.5, 0.7404, 0.2606, 0.7404, 0.5, 0.9808, 0.5, 0.9808, 0.2606, 0.5, 0.2606, 0.5, 0.5, 0.7404, 0.5, 0.7404, 0.2606, 0.5, 0.2606, 0.7404, 0.2606, 0.7404, 0.5, 0.5, 0.5, 0.9808, 1.0, 0.7404, 1.0, 0.7404, 1.0, 0.9808, 1.0, 0.9808, 0.9789, 0.7404, 0.9789, 0.7404, 1.0, 0.9808, 1.0, 0.9808, 1.0, 0.7404, 1.0, 0.7404, 0.9789, 0.9808, 0.9789, 0.5, 0.0, 0.7404, 0.0, 0.7404, 0.02112, 0.5, 0.02112, 0.5, 0.02112, 0.7404, 0.02112, 0.7404, 0.0, 0.5, 0.0, 0.5, 0.7394, 0.7404, 0.7394, 0.7404, 0.9789, 0.5, 0.9789, 0.5, 0.7394, 0.5, 0.9789, 0.7404, 0.9789, 0.7404, 0.7394, 0.5, 0.0, 0.7404, 0.0, 0.7404, 0.0, 0.5, 0.0, 0.0192, 0.2606, 0.2596, 0.2606, 0.2596, 0.5, 0.0192, 0.5, 0.0192, 0.2606, 0.0192, 0.5, 0.2596, 0.5, 0.2596, 0.2606, 0.0192, 0.0, 0.2596, 0.0, 0.2596, 0.0, 0.0192, 0.0, 0.0192, 0.7394, 0.0192, 0.9789, 0.2596, 0.9789, 0.2596, 0.7394, 0.0192, 0.7394, 0.2596, 0.7394, 0.2596, 0.9789, 0.0192, 0.9789, 0.0192, 0.02112, 0.2596, 0.02112, 0.2596, 0.0, 0.0192, 0.0, 0.0192, 0.0, 0.2596, 0.0, 0.2596, 0.02112, 0.0192, 0.02112, 0.5, 1.0, 0.2596, 1.0, 0.2596, 0.9789, 0.5, 0.9789, 0.5, 0.9789, 0.2596, 0.9789, 0.2596, 1.0, 0.5, 1.0, 0.5, 1.0, 0.2596, 1.0, 0.2596, 1.0, 0.5, 1.0, 0.0192, 0.5, 0.2596, 0.5, 0.2596, 0.7394, 0.0192, 0.7394, 0.0192, 0.5, 0.0192, 0.7394, 0.2596, 0.7394, 0.2596, 0.5, 0.5, 0.5, 0.5, 0.7394, 0.7404, 0.7394, 0.7404, 0.5, 0.5, 0.5, 0.7404, 0.5, 0.7404, 0.7394, 0.5, 0.7394, 0.0192, 0.9789, 0.0192, 0.7394, 0.0, 0.7394, 0.0, 0.9789, 0.0, 0.9789, 0.0, 0.7394, 0.0192, 0.7394, 0.0192, 0.9789, 0.0, 0.9789, 0.0, 0.7394, 0.0, 0.7394, 0.0, 0.9789, 0.2596, 0.5, 0.2596, 0.7394, 0.5, 0.7394, 0.5, 0.5, 0.2596, 0.5, 0.5, 0.5, 0.5, 0.7394, 0.2596, 0.7394, 1.0, 0.5, 1.0, 0.7394, 0.9808, 0.7394, 0.9808, 0.5, 0.9808, 0.5, 0.9808, 0.7394, 1.0, 0.7394, 1.0, 0.5, 1.0, 0.5, 1.0, 0.7394, 1.0, 0.7394, 1.0, 0.5, 0.7404, 0.5, 0.9808, 0.5, 0.9808, 0.7394, 0.7404, 0.7394, 0.7404, 0.5, 0.7404, 0.7394, 0.9808, 0.7394, 0.9808, 0.5, 0.0192, 0.02112, 0.0192, 0.2606, 0.2596, 0.2606, 0.2596, 0.02112, 0.0192, 0.02112, 0.2596, 0.02112, 0.2596, 0.2606, 0.0192, 0.2606, 0.5, 0.02112, 0.7404, 0.02112, 0.7404, 0.2606, 0.5, 0.2606, 0.5, 0.02112, 0.5, 0.2606, 0.7404, 0.2606, 0.7404, 0.02112, 0.7404, 0.02112, 0.7404, 0.2606, 0.9808, 0.2606, 0.9808, 0.02112, 0.7404, 0.02112, 0.9808, 0.02112, 0.9808, 0.2606, 0.7404, 0.2606, 1.0, 0.02112, 1.0, 0.2606, 1.0, 0.2606, 1.0, 0.02112, 0.9808, 0.02112, 0.9808, 0.2606, 1.0, 0.2606, 1.0, 0.02112, 1.0, 0.02112, 1.0, 0.2606, 0.9808, 0.2606, 0.9808, 0.02112, 0.2596, 0.02112, 0.5, 0.02112, 0.5, 0.2606, 0.2596, 0.2606, 0.2596, 0.02112, 0.2596, 0.2606, 0.5, 0.2606, 0.5, 0.02112, 0.0, 0.5, 0.0, 0.2606, 0.0, 0.2606, 0.0, 0.5, 0.0, 0.5, 0.0, 0.2606, 0.0192, 0.2606, 0.0192, 0.5, 0.0192, 0.5, 0.0192, 0.2606, 0.0, 0.2606, 0.0, 0.5])
me_plane_008.update()

# ---- objects
ob_couch_base = bpy.data.objects.new('couch_base', me_plane_002)
ob_couch_bpillow2 = bpy.data.objects.new('couch_bpillow2', me_plane_004)
ob_couch_bpillow = bpy.data.objects.new('couch_bpillow', me_plane_005)
ob_couch_spillow2 = bpy.data.objects.new('couch_spillow2', me_plane_007)
ob_couch_spillow = bpy.data.objects.new('couch_spillow', me_plane_008)

# ---- transforms, parenting, visibility, modifiers, constraints
ob_couch_base.location = (0.0, -0.007571, 0.0)
ob_couch_base.scale = (1.172, 0.6882, 1.0)
_m = ob_couch_base.modifiers.new('Auto Smooth', 'NODES')
_m.node_group = ng_auto_smooth
_gi = [s.identifier for s in ng_auto_smooth.interface.items_tree if s.item_type == 'SOCKET' and s.in_out == 'INPUT']
_m[_gi[1]] = 0.7994  # Angle
ob_couch_bpillow2.location = (0.4767, -0.3849, 0.6233)
ob_couch_bpillow2.rotation_euler = (-1.571, -0.0, 0.0)
ob_couch_bpillow2.scale = (0.3843, 0.3604, 1.0)
_m = ob_couch_bpillow2.modifiers.new('Auto Smooth', 'NODES')
_m.node_group = ng_auto_smooth
_gi = [s.identifier for s in ng_auto_smooth.interface.items_tree if s.item_type == 'SOCKET' and s.in_out == 'INPUT']
_m[_gi[1]] = 0.7837  # Angle
ob_couch_bpillow.location = (-0.3977, -0.4001, 0.6172)
ob_couch_bpillow.rotation_euler = (-1.571, -0.0, 0.0)
ob_couch_bpillow.scale = (0.3843, 0.3604, 1.0)
_m = ob_couch_bpillow.modifiers.new('Auto Smooth', 'NODES')
_m.node_group = ng_auto_smooth
_gi = [s.identifier for s in ng_auto_smooth.interface.items_tree if s.item_type == 'SOCKET' and s.in_out == 'INPUT']
_m[_gi[1]] = 0.8604  # Angle
ob_couch_spillow2.location = (0.4736, 0.214, 0.2119)
ob_couch_spillow2.scale = (0.3999, 0.4738, 1.111)
_m = ob_couch_spillow2.modifiers.new('Auto Smooth', 'NODES')
_m.node_group = ng_auto_smooth
_gi = [s.identifier for s in ng_auto_smooth.interface.items_tree if s.item_type == 'SOCKET' and s.in_out == 'INPUT']
_m[_gi[1]] = 0.7837  # Angle
ob_couch_spillow.location = (-0.3994, 0.214, 0.2119)
ob_couch_spillow.scale = (0.3999, 0.4738, 1.111)
_m = ob_couch_spillow.modifiers.new('Auto Smooth', 'NODES')
_m.node_group = ng_auto_smooth
_gi = [s.identifier for s in ng_auto_smooth.interface.items_tree if s.item_type == 'SOCKET' and s.in_out == 'INPUT']
_m[_gi[1]] = 0.7837  # Angle

# ---- collection membership
col_collection.objects.link(ob_couch_base)
col_collection.objects.link(ob_couch_bpillow2)
col_collection.objects.link(ob_couch_bpillow)
col_collection.objects.link(ob_couch_spillow2)
col_collection.objects.link(ob_couch_spillow)

# ---- scene / render settings (as saved in the file)
scene.frame_start = 1; scene.frame_end = 250; scene.frame_set(5)
scene.render.engine = 'BLENDER_EEVEE_NEXT'
scene.cycles.sampling_pattern = 'TABULATED_SOBOL'
scene.view_settings.view_transform = 'Filmic'
bpy.context.view_layer.update()

# ---- added for rendering (the .blend has no active camera and no usable light): camera, sun
cam_auto = bpy.data.cameras.new('AutoCamera')
cam_auto.lens = 50.0
cam_auto.sensor_width = 36.0
cam_auto.clip_end = 1000.0
ob_auto_camera = bpy.data.objects.new('AutoCamera', cam_auto)
scene.collection.objects.link(ob_auto_camera)
ob_auto_camera.location = (2.58608, -3.11867, 2.56075)
ob_auto_camera.rotation_euler = (1.09748, -7.21219e-08, 0.694738)
scene.camera = ob_auto_camera
light_auto_sun = bpy.data.lights.new('AutoSun', 'SUN')
light_auto_sun.energy = 3.0
light_auto_sun.angle = 0.0523599
ob_auto_sun = bpy.data.objects.new('AutoSun', light_auto_sun)
scene.collection.objects.link(ob_auto_sun)
ob_auto_sun.rotation_euler = (0.872665, 0.174533, 0.523599)
bpy.context.view_layer.update()
